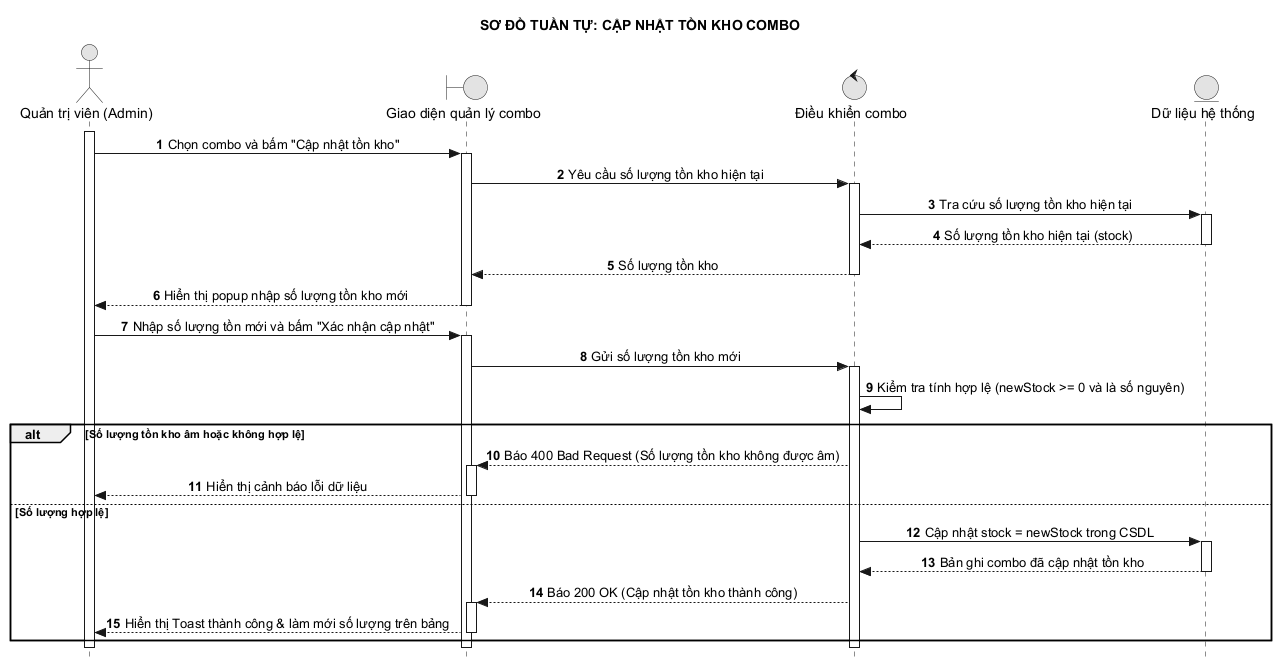

The diagram above was rendered by PlantUML. Its source (embedded in the PNG):
@startuml 29_cap_nhat_ton_kho_combo
hide footbox
autonumber
skinparam style strictuml
skinparam monochrome true
skinparam defaultTextAlignment center
skinparam shadowing false
title SƠ ĐỒ TUẦN TỰ: CẬP NHẬT TỒN KHO COMBO

actor "Quản trị viên (Admin)" as A
boundary "Giao diện quản lý combo" as UI
control "Điều khiển combo" as C
entity "Dữ liệu hệ thống" as DB

activate A
A -> UI: Chọn combo và bấm "Cập nhật tồn kho"
activate UI
UI -> C: Yêu cầu số lượng tồn kho hiện tại
activate C
C -> DB: Tra cứu số lượng tồn kho hiện tại
activate DB
DB --> C: Số lượng tồn kho hiện tại (stock)
deactivate DB
C --> UI: Số lượng tồn kho
deactivate C
UI --> A: Hiển thị popup nhập số lượng tồn kho mới
deactivate UI

A -> UI: Nhập số lượng tồn mới và bấm "Xác nhận cập nhật"
activate UI
UI -> C: Gửi số lượng tồn kho mới
activate C
C -> C: Kiểm tra tính hợp lệ (newStock >= 0 và là số nguyên)

alt Số lượng tồn kho âm hoặc không hợp lệ
    C --> UI: Báo 400 Bad Request (Số lượng tồn kho không được âm)
    activate UI
    UI --> A: Hiển thị cảnh báo lỗi dữ liệu
    deactivate UI
else Số lượng hợp lệ
    C -> DB: Cập nhật stock = newStock trong CSDL
    activate DB
    DB --> C: Bản ghi combo đã cập nhật tồn kho
    deactivate DB
    C --> UI: Báo 200 OK (Cập nhật tồn kho thành công)
    activate UI
    UI --> A: Hiển thị Toast thành công & làm mới số lượng trên bảng
    deactivate UI
end
deactivate C
deactivate UI
deactivate A
@enduml